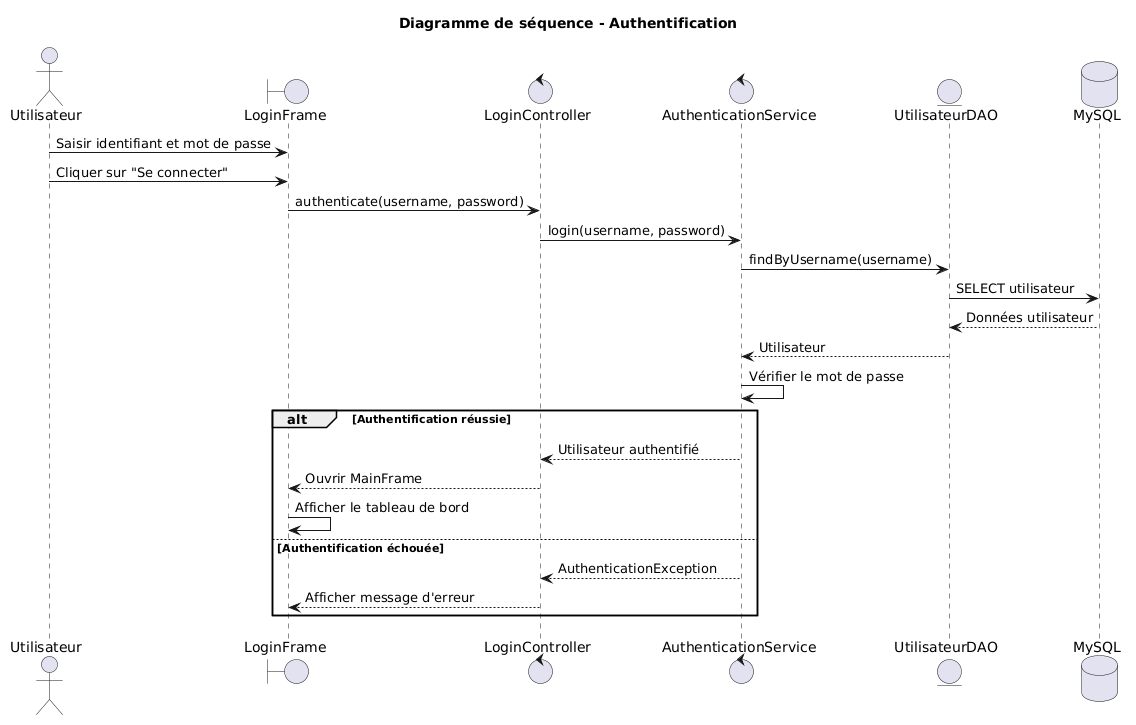

The diagram above was rendered by PlantUML. Its source (embedded in the PNG):
@startuml
title Diagramme de séquence - Authentification

actor "Utilisateur" as User

boundary "LoginFrame" as View
control "LoginController" as Controller
control "AuthenticationService" as Service
entity "UtilisateurDAO" as DAO
database "MySQL" as DB

User -> View : Saisir identifiant et mot de passe
User -> View : Cliquer sur "Se connecter"

View -> Controller : authenticate(username, password)

Controller -> Service : login(username, password)

Service -> DAO : findByUsername(username)

DAO -> DB : SELECT utilisateur
DB --> DAO : Données utilisateur

DAO --> Service : Utilisateur

Service -> Service : Vérifier le mot de passe

alt Authentification réussie

    Service --> Controller : Utilisateur authentifié
    Controller --> View : Ouvrir MainFrame
    View -> View : Afficher le tableau de bord

else Authentification échouée

    Service --> Controller : AuthenticationException
    Controller --> View : Afficher message d'erreur

end
@enduml